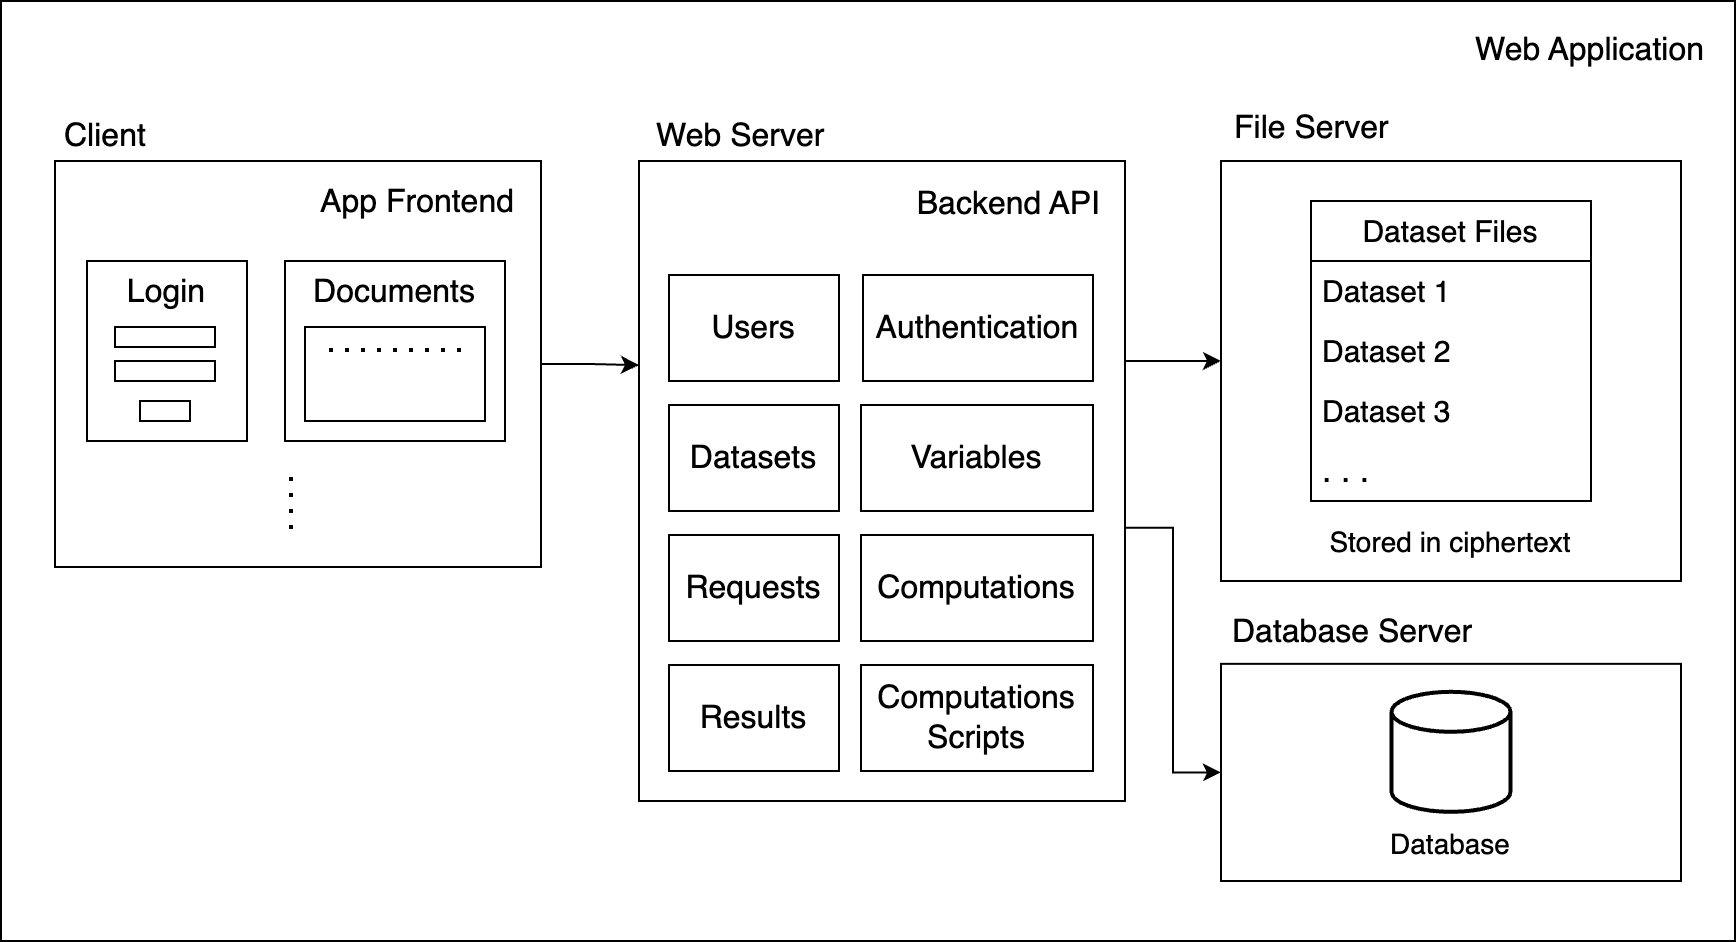

The diagram above was exported from draw.io. Its source (the exported page's mxGraphModel, read from the mxfile embedded in the PNG):
<mxGraphModel dx="1517" dy="1084" grid="1" gridSize="10" guides="1" tooltips="1" connect="1" arrows="1" fold="1" page="1" pageScale="1" pageWidth="1100" pageHeight="850" math="0" shadow="0">
  <root>
    <mxCell id="vJWutfzjTZRla2rf1yuJ-0" />
    <mxCell id="vJWutfzjTZRla2rf1yuJ-1" parent="vJWutfzjTZRla2rf1yuJ-0" />
    <mxCell id="vJWutfzjTZRla2rf1yuJ-19" value="" style="rounded=0;whiteSpace=wrap;html=1;fontSize=16;" vertex="1" parent="vJWutfzjTZRla2rf1yuJ-1">
      <mxGeometry x="70" y="160" width="867" height="470" as="geometry" />
    </mxCell>
    <mxCell id="vJWutfzjTZRla2rf1yuJ-25" style="edgeStyle=orthogonalEdgeStyle;rounded=0;orthogonalLoop=1;jettySize=auto;html=1;fontSize=16;" edge="1" parent="vJWutfzjTZRla2rf1yuJ-1" source="vJWutfzjTZRla2rf1yuJ-42">
      <mxGeometry relative="1" as="geometry">
        <mxPoint x="680" y="340" as="targetPoint" />
        <Array as="points">
          <mxPoint x="680" y="340" />
        </Array>
      </mxGeometry>
    </mxCell>
    <mxCell id="vJWutfzjTZRla2rf1yuJ-26" value="" style="endArrow=none;dashed=1;html=1;dashPattern=1 3;strokeWidth=2;rounded=0;fontSize=16;" edge="1" parent="vJWutfzjTZRla2rf1yuJ-1">
      <mxGeometry width="50" height="50" relative="1" as="geometry">
        <mxPoint x="225" y="346.5" as="sourcePoint" />
        <mxPoint x="295" y="346.5" as="targetPoint" />
      </mxGeometry>
    </mxCell>
    <mxCell id="vJWutfzjTZRla2rf1yuJ-27" value="" style="endArrow=none;dashed=1;html=1;dashPattern=1 3;strokeWidth=2;rounded=0;fontSize=16;" edge="1" parent="vJWutfzjTZRla2rf1yuJ-1">
      <mxGeometry width="50" height="50" relative="1" as="geometry">
        <mxPoint x="225" y="358.5" as="sourcePoint" />
        <mxPoint x="295" y="358.5" as="targetPoint" />
      </mxGeometry>
    </mxCell>
    <mxCell id="vJWutfzjTZRla2rf1yuJ-28" style="edgeStyle=orthogonalEdgeStyle;rounded=0;orthogonalLoop=1;jettySize=auto;html=1;exitX=1;exitY=0.5;exitDx=0;exitDy=0;entryX=0;entryY=0.319;entryDx=0;entryDy=0;entryPerimeter=0;" edge="1" parent="vJWutfzjTZRla2rf1yuJ-1" source="vJWutfzjTZRla2rf1yuJ-29" target="vJWutfzjTZRla2rf1yuJ-42">
      <mxGeometry relative="1" as="geometry" />
    </mxCell>
    <mxCell id="vJWutfzjTZRla2rf1yuJ-29" value="" style="rounded=0;whiteSpace=wrap;html=1;fontSize=16;" vertex="1" parent="vJWutfzjTZRla2rf1yuJ-1">
      <mxGeometry x="97" y="240" width="243" height="203" as="geometry" />
    </mxCell>
    <mxCell id="vJWutfzjTZRla2rf1yuJ-30" value="App Frontend" style="text;html=1;strokeColor=none;fillColor=none;align=right;verticalAlign=middle;whiteSpace=wrap;rounded=0;fontSize=16;" vertex="1" parent="vJWutfzjTZRla2rf1yuJ-1">
      <mxGeometry x="179" y="246" width="150" height="30" as="geometry" />
    </mxCell>
    <mxCell id="vJWutfzjTZRla2rf1yuJ-31" value="" style="group;fontSize=16;" vertex="1" connectable="0" parent="vJWutfzjTZRla2rf1yuJ-1">
      <mxGeometry x="107" y="290" width="80" height="90" as="geometry" />
    </mxCell>
    <mxCell id="vJWutfzjTZRla2rf1yuJ-32" value="Login&lt;br&gt;&lt;br&gt;&lt;br&gt;&lt;br style=&quot;font-size: 16px;&quot;&gt;" style="rounded=0;whiteSpace=wrap;html=1;fontSize=16;" vertex="1" parent="vJWutfzjTZRla2rf1yuJ-31">
      <mxGeometry x="6" width="80" height="90" as="geometry" />
    </mxCell>
    <mxCell id="vJWutfzjTZRla2rf1yuJ-33" value="" style="rounded=0;whiteSpace=wrap;html=1;fontSize=16;" vertex="1" parent="vJWutfzjTZRla2rf1yuJ-31">
      <mxGeometry x="20" y="33" width="50" height="10" as="geometry" />
    </mxCell>
    <mxCell id="vJWutfzjTZRla2rf1yuJ-34" value="" style="rounded=0;whiteSpace=wrap;html=1;fontSize=16;" vertex="1" parent="vJWutfzjTZRla2rf1yuJ-31">
      <mxGeometry x="20" y="50" width="50" height="10" as="geometry" />
    </mxCell>
    <mxCell id="vJWutfzjTZRla2rf1yuJ-35" value="" style="rounded=0;whiteSpace=wrap;html=1;fontSize=16;" vertex="1" parent="vJWutfzjTZRla2rf1yuJ-31">
      <mxGeometry x="32.5" y="70" width="25" height="10" as="geometry" />
    </mxCell>
    <mxCell id="vJWutfzjTZRla2rf1yuJ-36" value="" style="group;fontSize=16;" vertex="1" connectable="0" parent="vJWutfzjTZRla2rf1yuJ-1">
      <mxGeometry x="212" y="290" width="110" height="90" as="geometry" />
    </mxCell>
    <mxCell id="vJWutfzjTZRla2rf1yuJ-37" value="Documents&lt;br&gt;&lt;br&gt;&lt;br style=&quot;font-size: 16px;&quot;&gt;&lt;br style=&quot;font-size: 16px;&quot;&gt;" style="rounded=0;whiteSpace=wrap;html=1;fontSize=16;" vertex="1" parent="vJWutfzjTZRla2rf1yuJ-36">
      <mxGeometry width="110" height="90" as="geometry" />
    </mxCell>
    <mxCell id="vJWutfzjTZRla2rf1yuJ-38" value="" style="rounded=0;whiteSpace=wrap;html=1;fontSize=16;" vertex="1" parent="vJWutfzjTZRla2rf1yuJ-36">
      <mxGeometry x="10" y="33" width="90" height="47" as="geometry" />
    </mxCell>
    <mxCell id="vJWutfzjTZRla2rf1yuJ-39" value="" style="endArrow=none;dashed=1;html=1;dashPattern=1 3;strokeWidth=2;rounded=0;fontSize=16;" edge="1" parent="vJWutfzjTZRla2rf1yuJ-36">
      <mxGeometry width="50" height="50" relative="1" as="geometry">
        <mxPoint x="22" y="44.5" as="sourcePoint" />
        <mxPoint x="92" y="44.5" as="targetPoint" />
      </mxGeometry>
    </mxCell>
    <mxCell id="vJWutfzjTZRla2rf1yuJ-40" value="" style="endArrow=none;dashed=1;html=1;dashPattern=1 3;strokeWidth=2;rounded=0;fontSize=16;" edge="1" parent="vJWutfzjTZRla2rf1yuJ-1">
      <mxGeometry width="50" height="50" relative="1" as="geometry">
        <mxPoint x="215" y="398" as="sourcePoint" />
        <mxPoint x="215" y="428" as="targetPoint" />
      </mxGeometry>
    </mxCell>
    <mxCell id="vJWutfzjTZRla2rf1yuJ-41" style="edgeStyle=orthogonalEdgeStyle;rounded=0;orthogonalLoop=1;jettySize=auto;html=1;exitX=0.996;exitY=0.573;exitDx=0;exitDy=0;entryX=0;entryY=0.5;entryDx=0;entryDy=0;exitPerimeter=0;" edge="1" parent="vJWutfzjTZRla2rf1yuJ-1" source="vJWutfzjTZRla2rf1yuJ-42" target="LfOuwFWnv9OAMVjY974x-13">
      <mxGeometry relative="1" as="geometry" />
    </mxCell>
    <mxCell id="vJWutfzjTZRla2rf1yuJ-42" value="" style="rounded=0;whiteSpace=wrap;html=1;fontSize=16;" vertex="1" parent="vJWutfzjTZRla2rf1yuJ-1">
      <mxGeometry x="389" y="240" width="243" height="320" as="geometry" />
    </mxCell>
    <mxCell id="vJWutfzjTZRla2rf1yuJ-43" value="Backend API" style="text;html=1;strokeColor=none;fillColor=none;align=right;verticalAlign=middle;whiteSpace=wrap;rounded=0;fontSize=16;" vertex="1" parent="vJWutfzjTZRla2rf1yuJ-1">
      <mxGeometry x="492" y="247" width="130" height="30" as="geometry" />
    </mxCell>
    <mxCell id="vJWutfzjTZRla2rf1yuJ-44" value="Users" style="rounded=0;whiteSpace=wrap;html=1;fontSize=16;" vertex="1" parent="vJWutfzjTZRla2rf1yuJ-1">
      <mxGeometry x="404" y="297" width="85" height="53" as="geometry" />
    </mxCell>
    <mxCell id="vJWutfzjTZRla2rf1yuJ-45" value="Authentication" style="rounded=0;whiteSpace=wrap;html=1;fontSize=16;" vertex="1" parent="vJWutfzjTZRla2rf1yuJ-1">
      <mxGeometry x="501" y="297" width="115" height="53" as="geometry" />
    </mxCell>
    <mxCell id="vJWutfzjTZRla2rf1yuJ-46" value="Computations" style="rounded=0;whiteSpace=wrap;html=1;fontSize=16;" vertex="1" parent="vJWutfzjTZRla2rf1yuJ-1">
      <mxGeometry x="500" y="427" width="116" height="53" as="geometry" />
    </mxCell>
    <mxCell id="vJWutfzjTZRla2rf1yuJ-47" value="Requests" style="rounded=0;whiteSpace=wrap;html=1;fontSize=16;" vertex="1" parent="vJWutfzjTZRla2rf1yuJ-1">
      <mxGeometry x="404" y="427" width="85" height="53" as="geometry" />
    </mxCell>
    <mxCell id="vJWutfzjTZRla2rf1yuJ-48" value="Results" style="rounded=0;whiteSpace=wrap;html=1;fontSize=16;" vertex="1" parent="vJWutfzjTZRla2rf1yuJ-1">
      <mxGeometry x="404" y="492" width="85" height="53" as="geometry" />
    </mxCell>
    <mxCell id="vJWutfzjTZRla2rf1yuJ-49" value="Computations&lt;br&gt;Scripts" style="rounded=0;whiteSpace=wrap;html=1;fontSize=16;" vertex="1" parent="vJWutfzjTZRla2rf1yuJ-1">
      <mxGeometry x="500" y="492" width="116" height="53" as="geometry" />
    </mxCell>
    <mxCell id="LfOuwFWnv9OAMVjY974x-11" value="Variables" style="rounded=0;whiteSpace=wrap;html=1;fontSize=16;" vertex="1" parent="vJWutfzjTZRla2rf1yuJ-1">
      <mxGeometry x="500" y="362" width="116" height="53" as="geometry" />
    </mxCell>
    <mxCell id="LfOuwFWnv9OAMVjY974x-12" value="Datasets" style="rounded=0;whiteSpace=wrap;html=1;fontSize=16;" vertex="1" parent="vJWutfzjTZRla2rf1yuJ-1">
      <mxGeometry x="404" y="362" width="85" height="53" as="geometry" />
    </mxCell>
    <mxCell id="vJWutfzjTZRla2rf1yuJ-20" value="Web Application" style="text;html=1;strokeColor=none;fillColor=none;align=right;verticalAlign=middle;whiteSpace=wrap;rounded=0;fontSize=16;" vertex="1" parent="vJWutfzjTZRla2rf1yuJ-1">
      <mxGeometry x="774" y="169.475" width="150" height="31.425000000000004" as="geometry" />
    </mxCell>
    <mxCell id="vJWutfzjTZRla2rf1yuJ-21" value="Client" style="text;html=1;strokeColor=none;fillColor=none;align=left;verticalAlign=middle;whiteSpace=wrap;rounded=0;fontSize=16;" vertex="1" parent="vJWutfzjTZRla2rf1yuJ-1">
      <mxGeometry x="100" y="212.375" width="150" height="31.425000000000004" as="geometry" />
    </mxCell>
    <mxCell id="vJWutfzjTZRla2rf1yuJ-24" value="Web Server" style="text;html=1;strokeColor=none;fillColor=none;align=left;verticalAlign=middle;whiteSpace=wrap;rounded=0;fontSize=16;" vertex="1" parent="vJWutfzjTZRla2rf1yuJ-1">
      <mxGeometry x="396" y="212.375" width="150" height="31.425000000000004" as="geometry" />
    </mxCell>
    <mxCell id="LfOuwFWnv9OAMVjY974x-4" value="" style="rounded=0;whiteSpace=wrap;html=1;fontSize=16;" vertex="1" parent="vJWutfzjTZRla2rf1yuJ-1">
      <mxGeometry x="680" y="240" width="230" height="210" as="geometry" />
    </mxCell>
    <mxCell id="LfOuwFWnv9OAMVjY974x-5" value="File Server" style="text;html=1;strokeColor=none;fillColor=none;align=left;verticalAlign=middle;whiteSpace=wrap;rounded=0;fontSize=16;" vertex="1" parent="vJWutfzjTZRla2rf1yuJ-1">
      <mxGeometry x="685" y="208.575" width="150" height="31.425000000000004" as="geometry" />
    </mxCell>
    <mxCell id="LfOuwFWnv9OAMVjY974x-0" value="Dataset Files" style="swimlane;fontStyle=0;childLayout=stackLayout;horizontal=1;startSize=30;horizontalStack=0;resizeParent=1;resizeParentMax=0;resizeLast=0;collapsible=1;marginBottom=0;whiteSpace=wrap;html=1;fontSize=15;" vertex="1" parent="vJWutfzjTZRla2rf1yuJ-1">
      <mxGeometry x="725" y="260" width="140" height="150" as="geometry" />
    </mxCell>
    <mxCell id="LfOuwFWnv9OAMVjY974x-1" value="Dataset 1" style="text;strokeColor=none;fillColor=none;align=left;verticalAlign=middle;spacingLeft=4;spacingRight=4;overflow=hidden;points=[[0,0.5],[1,0.5]];portConstraint=eastwest;rotatable=0;whiteSpace=wrap;html=1;fontSize=15;" vertex="1" parent="LfOuwFWnv9OAMVjY974x-0">
      <mxGeometry y="30" width="140" height="30" as="geometry" />
    </mxCell>
    <mxCell id="LfOuwFWnv9OAMVjY974x-2" value="Dataset 2" style="text;strokeColor=none;fillColor=none;align=left;verticalAlign=middle;spacingLeft=4;spacingRight=4;overflow=hidden;points=[[0,0.5],[1,0.5]];portConstraint=eastwest;rotatable=0;whiteSpace=wrap;html=1;fontSize=15;" vertex="1" parent="LfOuwFWnv9OAMVjY974x-0">
      <mxGeometry y="60" width="140" height="30" as="geometry" />
    </mxCell>
    <mxCell id="LfOuwFWnv9OAMVjY974x-3" value="Dataset 3" style="text;strokeColor=none;fillColor=none;align=left;verticalAlign=middle;spacingLeft=4;spacingRight=4;overflow=hidden;points=[[0,0.5],[1,0.5]];portConstraint=eastwest;rotatable=0;whiteSpace=wrap;html=1;fontSize=15;" vertex="1" parent="LfOuwFWnv9OAMVjY974x-0">
      <mxGeometry y="90" width="140" height="30" as="geometry" />
    </mxCell>
    <mxCell id="LfOuwFWnv9OAMVjY974x-9" value="&lt;font style=&quot;font-size: 17px;&quot;&gt;. . .&lt;/font&gt;" style="text;strokeColor=none;fillColor=none;align=left;verticalAlign=middle;spacingLeft=4;spacingRight=4;overflow=hidden;points=[[0,0.5],[1,0.5]];portConstraint=eastwest;rotatable=0;whiteSpace=wrap;html=1;fontSize=15;" vertex="1" parent="LfOuwFWnv9OAMVjY974x-0">
      <mxGeometry y="120" width="140" height="30" as="geometry" />
    </mxCell>
    <mxCell id="LfOuwFWnv9OAMVjY974x-10" value="Stored in ciphertext" style="text;html=1;strokeColor=none;fillColor=none;align=center;verticalAlign=middle;whiteSpace=wrap;rounded=0;fontSize=14;" vertex="1" parent="vJWutfzjTZRla2rf1yuJ-1">
      <mxGeometry x="730" y="416" width="130" height="30" as="geometry" />
    </mxCell>
    <mxCell id="LfOuwFWnv9OAMVjY974x-13" value="" style="rounded=0;whiteSpace=wrap;html=1;fontSize=16;" vertex="1" parent="vJWutfzjTZRla2rf1yuJ-1">
      <mxGeometry x="680" y="491.42" width="230" height="108.58" as="geometry" />
    </mxCell>
    <mxCell id="LfOuwFWnv9OAMVjY974x-14" value="Database Server" style="text;html=1;strokeColor=none;fillColor=none;align=left;verticalAlign=middle;whiteSpace=wrap;rounded=0;fontSize=16;" vertex="1" parent="vJWutfzjTZRla2rf1yuJ-1">
      <mxGeometry x="684" y="459.995" width="150" height="31.425000000000004" as="geometry" />
    </mxCell>
    <mxCell id="LfOuwFWnv9OAMVjY974x-15" value="" style="strokeWidth=2;html=1;shape=mxgraph.flowchart.database;whiteSpace=wrap;fontSize=16;" vertex="1" parent="vJWutfzjTZRla2rf1yuJ-1">
      <mxGeometry x="765.25" y="505.41" width="59.5" height="60.01" as="geometry" />
    </mxCell>
    <mxCell id="LfOuwFWnv9OAMVjY974x-16" value="Database" style="text;html=1;strokeColor=none;fillColor=none;align=center;verticalAlign=middle;whiteSpace=wrap;rounded=0;fontSize=14;" vertex="1" parent="vJWutfzjTZRla2rf1yuJ-1">
      <mxGeometry x="740" y="561.4174999999999" width="110" height="41.900000000000006" as="geometry" />
    </mxCell>
  </root>
</mxGraphModel>